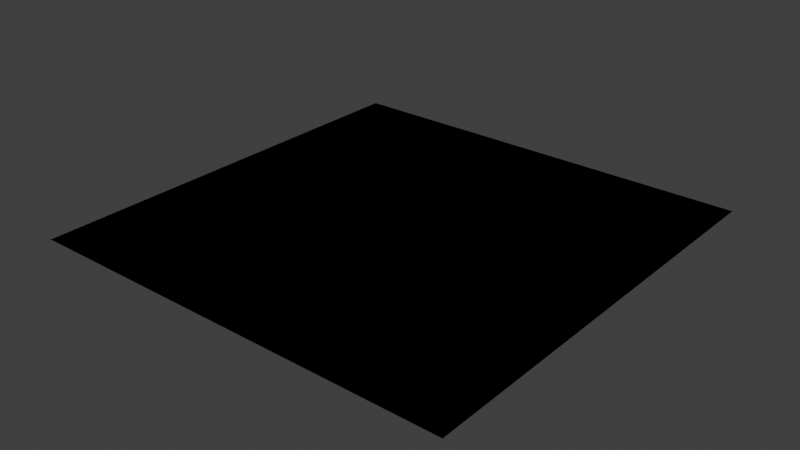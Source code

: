 # Source: wall_02_2.mat.blend  (saved by Blender 4.5.91; exported with 4.5.12 LTS)
import bpy
from mathutils import Matrix  # noqa: F401  (used for matrix-valued properties, if any)

bpy.ops.wm.read_factory_settings(use_empty=True)
scene = bpy.context.scene
scene.name = 'Scene'

# ---- collections
col_collection = bpy.data.collections.new('Collection'); scene.collection.children.link(col_collection)

# ---- images (referenced by path relative to the original .blend; pixels are not part of the script)
import os
ASSET_DIR = os.environ.get("B2B_ASSET_DIR", "")  # directory of the original .blend (textures are referenced by path, not embedded)
HERE = os.path.dirname(os.path.abspath(__file__))  # packed textures are extracted next to this script under _unpacked/

def load_image(name, relpath, width, height, colorspace="sRGB"):
    """Load a texture the original file referenced (path relative to the .blend, or extracted next to this script)."""
    p = next((c for c in (os.path.join(HERE, relpath), os.path.join(ASSET_DIR, relpath)) if relpath and os.path.exists(c)), "")
    if p:
        img = bpy.data.images.load(p, check_existing=True)
        img.name = name
    else:  # same state as the original file: an image datablock whose file is absent (Cycles renders it pink)
        img = bpy.data.images.new(name, width, height)
        img.source = "FILE"
        img.filepath = "//" + (relpath or name)
    img.colorspace_settings.name = colorspace
    return img
img_second_png = load_image('second.png', 'missing.png', 1024, 1024, 'sRGB')
img_wall_02_png = load_image('wall_02.png', 'wall_02.png', 1024, 1024, 'sRGB')

# ---- materials (node trees are filled in below, after node groups)
mat_wall_02_2 = bpy.data.materials.new('wall_02_2')
mat_wall_02_2.surface_render_method = 'BLENDED'
mat_wall_02_2.blend_method = 'BLEND'
mat_wall_02_2.alpha_threshold = 0.2
mat_wall_02_2.use_transparency_overlap = False
mat_wall_02_2.show_transparent_back = False
mat_wall_02_2.use_backface_culling = True
mat_wall_02_2.preview_render_type = 'FLAT'

# ---- node groups
ng_3_point_lerp = bpy.data.node_groups.new('3 Point Lerp', 'ShaderNodeTree')
_N = ng_3_point_lerp.nodes; _L = ng_3_point_lerp.links
ng_calcfog = bpy.data.node_groups.new('CalcFog', 'ShaderNodeTree')
_N = ng_calcfog.nodes; _L = ng_calcfog.links
ng_f3dnoise_nonanimated = bpy.data.node_groups.new('F3DNoise_NonAnimated', 'ShaderNodeTree')
_N = ng_f3dnoise_nonanimated.nodes; _L = ng_f3dnoise_nonanimated.links
ng_texturesettings_lite = bpy.data.node_groups.new('TextureSettings_Lite', 'ShaderNodeTree')
_N = ng_texturesettings_lite.nodes; _L = ng_texturesettings_lite.links
ng_uv = bpy.data.node_groups.new('UV', 'ShaderNodeTree')
_N = ng_uv.nodes; _L = ng_uv.links
ng_uv_basis_0 = bpy.data.node_groups.new('UV Basis 0', 'ShaderNodeTree')
_N = ng_uv_basis_0.nodes; _L = ng_uv_basis_0.links
ng_shdcol = bpy.data.node_groups.new('ShdCol', 'ShaderNodeTree')
_N = ng_shdcol.nodes; _L = ng_shdcol.links
ng_is_not_i = bpy.data.node_groups.new('Is not i', 'ShaderNodeTree')
_N = ng_is_not_i.nodes; _L = ng_is_not_i.links
ng_is_i = bpy.data.node_groups.new('Is i', 'ShaderNodeTree')
_N = ng_is_i.nodes; _L = ng_is_i.links
ng_fogblender_off = bpy.data.node_groups.new('FogBlender_Off', 'ShaderNodeTree')
_N = ng_fogblender_off.nodes; _L = ng_fogblender_off.links
ng_combinerinputs = bpy.data.node_groups.new('CombinerInputs', 'ShaderNodeTree')
_N = ng_combinerinputs.nodes; _L = ng_combinerinputs.links
ng_cycle = bpy.data.node_groups.new('Cycle', 'ShaderNodeTree')
_N = ng_cycle.nodes; _L = ng_cycle.links
ng_output_2cycle_opa = bpy.data.node_groups.new('OUTPUT_2CYCLE_OPA', 'ShaderNodeTree')
_N = ng_output_2cycle_opa.nodes; _L = ng_output_2cycle_opa.links
ng_sceneproperties = bpy.data.node_groups.new('SceneProperties', 'ShaderNodeTree')
_N = ng_sceneproperties.nodes; _L = ng_sceneproperties.links

# ---- material node trees
mat_wall_02_2.use_nodes = True; mat_wall_02_2.node_tree.nodes.clear()
_N = mat_wall_02_2.node_tree.nodes; _L = mat_wall_02_2.node_tree.links
n0 = _N.new('NodeReroute'); n0.name = 'Reroute.043'; n0.location = (-193, 204)
n0.width = 16
n0.socket_idname = 'NodeSocketVector'
n1 = _N.new('NodeReroute'); n1.name = 'Reroute.042'; n1.location = (-216, 160)
n1.width = 16
n1.socket_idname = 'NodeSocketVector'
n2 = _N.new('NodeReroute'); n2.name = 'Reroute.011'; n2.location = (-168, 248)
n2.width = 16
n2.socket_idname = 'NodeSocketVector'
n3 = _N.new('NodeReroute'); n3.name = 'Reroute.038'; n3.location = (273, 438)
n3.width = 16
n4 = _N.new('NodeReroute'); n4.name = 'Reroute.037'; n4.location = (251, 416)
n4.width = 16
n4.socket_idname = 'NodeSocketFloat'
n5 = _N.new('NodeReroute'); n5.name = 'Reroute.006'; n5.location = (-80, 600)
n5.width = 16
n5.socket_idname = 'NodeSocketVector'
n6 = _N.new('NodeReroute'); n6.name = 'Reroute.026'; n6.location = (-100, 557)
n6.width = 16
n6.socket_idname = 'NodeSocketVector'
n7 = _N.new('NodeReroute'); n7.name = 'Reroute.027'; n7.location = (-120, 514)
n7.width = 16
n7.socket_idname = 'NodeSocketVector'
n8 = _N.new('NodeReroute'); n8.name = 'Reroute.035'; n8.location = (251, 665)
n8.width = 16
n8.socket_idname = 'NodeSocketFloat'
n9 = _N.new('NodeReroute'); n9.name = 'Reroute.036'; n9.location = (273, 686)
n9.width = 16
n10 = _N.new('NodeReroute'); n10.name = 'Reroute.028'; n10.location = (-267, 439)
n10.width = 16
n10.socket_idname = 'NodeSocketInt'
n11 = _N.new('NodeReroute'); n11.name = 'Reroute.048'; n11.location = (271, 285)
n11.width = 16
n12 = _N.new('NodeReroute'); n12.name = 'Reroute.046'; n12.location = (271, 334)
n12.width = 16
n13 = _N.new('NodeReroute'); n13.name = 'Reroute.047'; n13.location = (249, 264)
n13.width = 16
n13.socket_idname = 'NodeSocketFloat'
n14 = _N.new('NodeReroute'); n14.name = 'Reroute.045'; n14.location = (249, 312)
n14.width = 16
n14.socket_idname = 'NodeSocketFloat'
n15 = _N.new('NodeReroute'); n15.name = 'Reroute.039'; n15.location = (-267, 84)
n15.width = 16
n15.socket_idname = 'NodeSocketInt'
n16 = _N.new('NodeReroute'); n16.name = 'Reroute.052'; n16.location = (-241, 116)
n16.width = 16
n16.socket_idname = 'NodeSocketVector'
n17 = _N.new('NodeReroute'); n17.name = 'Reroute.060'; n17.location = (-314, 391)
n17.width = 16
n17.socket_idname = 'NodeSocketFloat'
n18 = _N.new('NodeReroute'); n18.name = 'Reroute.059'; n18.location = (-292, 414)
n18.width = 16
n18.socket_idname = 'NodeSocketFloat'
n19 = _N.new('NodeReroute'); n19.name = 'Reroute.058'; n19.location = (-337, 61)
n19.width = 16
n19.socket_idname = 'NodeSocketFloat'
n20 = _N.new('NodeReroute'); n20.name = 'Reroute.057'; n20.location = (-358, 39)
n20.width = 16
n20.socket_idname = 'NodeSocketFloat'
n21 = _N.new('NodeReroute'); n21.name = 'Reroute.050'; n21.location = (-144, 470)
n21.width = 16
n21.socket_idname = 'NodeSocketVector'
n22 = _N.new('ShaderNodeTexImage'); n22.name = 'Tex1_2'; n22.location = (-125, 213)
n22.label = 'Tex1 Sample 2'
n22.width = 140
n22.mute = True
n22.hide = True
n22.image = img_second_png
n22.interpolation = 'Closest'
n23 = _N.new('ShaderNodeTexImage'); n23.name = 'Tex1_3'; n23.location = (-125, 170)
n23.label = 'Tex1 Sample 3'
n23.width = 140
n23.mute = True
n23.hide = True
n23.image = img_second_png
n23.interpolation = 'Closest'
n24 = _N.new('ShaderNodeTexImage'); n24.name = 'Tex1_4'; n24.location = (-125, 126)
n24.label = 'Tex1 Sample 4'
n24.width = 140
n24.mute = True
n24.hide = True
n24.image = img_second_png
n24.interpolation = 'Closest'
n25 = _N.new('ShaderNodeGroup'); n25.name = '3 Point Lerp.001'; n25.location = (27, 369)
n25.label = '3 Point Lerp'
n25.mute = True
n25.node_tree = ng_3_point_lerp
n26 = _N.new('ShaderNodeTexImage'); n26.name = 'Tex0_4'; n26.location = (-63, 479)
n26.label = 'Tex0 Sample 4'
n26.width = 140
n26.hide = True
n26.image = img_wall_02_png
n26.interpolation = 'Closest'
n27 = _N.new('ShaderNodeTexImage'); n27.name = 'Tex0_3'; n27.location = (-63, 524)
n27.label = 'Tex0 Sample 3'
n27.width = 140
n27.hide = True
n27.image = img_wall_02_png
n27.interpolation = 'Closest'
n28 = _N.new('ShaderNodeTexImage'); n28.name = 'Tex0_2'; n28.location = (-62, 567)
n28.label = 'Tex0 Sample 2'
n28.width = 140
n28.hide = True
n28.image = img_wall_02_png
n28.interpolation = 'Closest'
n29 = _N.new('ShaderNodeTexImage'); n29.name = 'Tex0_1'; n29.location = (-61, 610)
n29.label = 'Tex0'
n29.width = 140
n29.hide = True
n29.image = img_wall_02_png
n29.interpolation = 'Closest'
n30 = _N.new('ShaderNodeTexImage'); n30.name = 'Tex1_1'; n30.location = (-124, 258)
n30.label = 'Tex1'
n30.width = 140
n30.mute = True
n30.hide = True
n30.image = img_second_png
n30.interpolation = 'Closest'
n31 = _N.new('NodeReroute'); n31.name = 'Light0Dir'; n31.location = (-101, -292)
n31.label = 'Light0Dir'
n31.width = 16
n31.socket_idname = 'NodeSocketVector'
n32 = _N.new('NodeReroute'); n32.name = 'AmbientColor'; n32.location = (-98, -223)
n32.label = 'AmbientColor'
n32.width = 16
n33 = _N.new('NodeReroute'); n33.name = 'Light0Color'; n33.location = (-101, -255)
n33.label = 'Light0Color'
n33.width = 16
n34 = _N.new('NodeReroute'); n34.name = 'Light0Size'; n34.location = (-101, -325)
n34.label = 'Light0Size'
n34.width = 16
n34.socket_idname = 'NodeSocketFloat'
n35 = _N.new('NodeReroute'); n35.name = 'Reroute.065'; n35.location = (260, 85)
n35.width = 16
n35.socket_idname = 'NodeSocketVector'
n36 = _N.new('NodeReroute'); n36.name = 'Reroute.064'; n36.location = (259, -292)
n36.width = 16
n36.socket_idname = 'NodeSocketVector'
n37 = _N.new('NodeReroute'); n37.name = 'Reroute.029'; n37.location = (238, -256)
n37.width = 16
n38 = _N.new('NodeReroute'); n38.name = 'Reroute.001'; n38.location = (278, -326)
n38.width = 16
n38.socket_idname = 'NodeSocketFloat'
n39 = _N.new('NodeReroute'); n39.name = 'Reroute'; n39.location = (279, 63)
n39.width = 16
n39.socket_idname = 'NodeSocketFloat'
n40 = _N.new('NodeReroute'); n40.name = 'Reroute.016'; n40.location = (321, 19)
n40.width = 16
n40.socket_idname = 'NodeSocketVector'
n41 = _N.new('NodeReroute'); n41.name = 'Reroute.030'; n41.location = (219, -224)
n41.width = 16
n42 = _N.new('ShaderNodeGroup'); n42.name = 'CalcFog'; n42.location = (0, 10)
n42.label = 'CalcFog'
n42.width = 166
n42.node_tree = ng_calcfog
n43 = _N.new('NodeReroute'); n43.name = 'Reroute.008'; n43.location = (187, -25)
n43.width = 16
n43.socket_idname = 'NodeSocketFloat'
n44 = _N.new('NodeReroute'); n44.name = 'Reroute.003'; n44.location = (342, -3)
n44.width = 16
n44.socket_idname = 'NodeSocketFloat'
n45 = _N.new('NodeReroute'); n45.name = 'Combined_C'; n45.location = (540, 456)
n45.label = 'Combined_C'
n45.width = 16
n46 = _N.new('NodeReroute'); n46.name = 'Combined_A'; n46.location = (540, 433)
n46.label = 'Combined_A'
n46.width = 16
n46.socket_idname = 'NodeSocketFloat'
n47 = _N.new('NodeReroute'); n47.name = 'Reroute.032'; n47.location = (567, 456)
n47.width = 16
n48 = _N.new('NodeReroute'); n48.name = 'Reroute.031'; n48.location = (567, 433)
n48.width = 16
n48.socket_idname = 'NodeSocketFloat'
n49 = _N.new('NodeReroute'); n49.name = 'Reroute.009'; n49.location = (1056, 710)
n49.width = 16
n50 = _N.new('NodeReroute'); n50.name = 'Reroute.010'; n50.location = (1033, 689)
n50.width = 16
n50.socket_idname = 'NodeSocketFloat'
n51 = _N.new('NodeReroute'); n51.name = 'Light1Color'; n51.location = (-101, -360)
n51.label = 'Light1Color'
n51.width = 16
n52 = _N.new('NodeReroute'); n52.name = 'Light1Size'; n52.location = (-101, -433)
n52.label = 'Light1Size'
n52.width = 16
n52.socket_idname = 'NodeSocketFloat'
n53 = _N.new('NodeReroute'); n53.name = 'Light1Dir'; n53.location = (-101, -396)
n53.label = 'Light1Dir'
n53.width = 16
n53.socket_idname = 'NodeSocketVector'
n54 = _N.new('NodeReroute'); n54.name = 'Reroute.014'; n54.location = (299, -361)
n54.width = 16
n55 = _N.new('NodeReroute'); n55.name = 'Reroute.017'; n55.location = (318, -397)
n55.width = 16
n55.socket_idname = 'NodeSocketVector'
n56 = _N.new('NodeReroute'); n56.name = 'Reroute.019'; n56.location = (341, -432)
n56.width = 16
n56.socket_idname = 'NodeSocketFloat'
n57 = _N.new('NodeReroute'); n57.name = 'Reroute.025'; n57.location = (-44, -472)
n57.width = 16
n58 = _N.new('NodeReroute'); n58.name = 'Reroute.018'; n58.location = (-23, -493)
n58.width = 16
n58.socket_idname = 'NodeSocketFloat'
n59 = _N.new('NodeReroute'); n59.name = 'Reroute.015'; n59.location = (186, -516)
n59.width = 16
n59.socket_idname = 'NodeSocketFloat'
n60 = _N.new('ShaderNodeGroup'); n60.name = 'F3DNoiseFactor'; n60.location = (362, -360)
n60.label = 'F3D Noise Factor'
n60.width = 142
n60.node_tree = ng_f3dnoise_nonanimated
n61 = _N.new('NodeReroute'); n61.name = 'Reroute.023'; n61.location = (1036, 385)
n61.width = 16
n62 = _N.new('ShaderNodeOutputMaterial'); n62.name = 'Material Output F3D'; n62.location = (1546, 571)
n62.label = 'Material Output F3D'
n63 = _N.new('NodeReroute'); n63.name = 'Reroute.024'; n63.location = (1037, -451)
n63.width = 16
n64 = _N.new('NodeReroute'); n64.name = 'Reroute.005'; n64.location = (-168, 601)
n64.width = 16
n64.socket_idname = 'NodeSocketVector'
n65 = _N.new('NodeReroute'); n65.name = 'Reroute.041'; n65.location = (-193, 579)
n65.width = 16
n65.socket_idname = 'NodeSocketVector'
n66 = _N.new('NodeReroute'); n66.name = 'Reroute.040'; n66.location = (-216, 558)
n66.width = 16
n66.socket_idname = 'NodeSocketVector'
n67 = _N.new('NodeReroute'); n67.name = 'Reroute.012'; n67.location = (-267, 514)
n67.width = 16
n67.socket_idname = 'NodeSocketInt'
n68 = _N.new('NodeReroute'); n68.name = 'Reroute.051'; n68.location = (-241, 535)
n68.width = 16
n68.socket_idname = 'NodeSocketVector'
n69 = _N.new('NodeReroute'); n69.name = 'Reroute.013'; n69.location = (-80, 688)
n69.width = 16
n69.socket_idname = 'NodeSocketVector'
n70 = _N.new('NodeReroute'); n70.name = 'Reroute.002'; n70.location = (-100, 665)
n70.width = 16
n70.socket_idname = 'NodeSocketVector'
n71 = _N.new('NodeReroute'); n71.name = 'Reroute.022'; n71.location = (-120, 645)
n71.width = 16
n71.socket_idname = 'NodeSocketVector'
n72 = _N.new('NodeReroute'); n72.name = 'Reroute.049'; n72.location = (-144, 621)
n72.width = 16
n72.socket_idname = 'NodeSocketVector'
n73 = _N.new('NodeReroute'); n73.name = 'Reroute.054'; n73.location = (-314, 469)
n73.width = 16
n73.socket_idname = 'NodeSocketFloat'
n74 = _N.new('NodeReroute'); n74.name = 'Reroute.053'; n74.location = (-292, 491)
n74.width = 16
n74.socket_idname = 'NodeSocketFloat'
n75 = _N.new('NodeReroute'); n75.name = 'Reroute.055'; n75.location = (-337, 447)
n75.width = 16
n75.socket_idname = 'NodeSocketFloat'
n76 = _N.new('NodeReroute'); n76.name = 'Reroute.056'; n76.location = (-358, 425)
n76.width = 16
n76.socket_idname = 'NodeSocketFloat'
n77 = _N.new('ShaderNodeGroup'); n77.name = 'TextureSettings'; n77.location = (-575, 724)
n77.width = 189
n77.node_tree = ng_texturesettings_lite
n77.inputs[4].default_value = 0.0
n77.inputs[9].default_value = 0.0
n77.inputs[10].default_value = 0
n77.inputs[11].default_value = 0.0
n77.inputs[12].default_value = 31.0
n77.inputs[13].default_value = 5
n77.inputs[14].default_value = 0
n77.inputs[15].default_value = 0.0
n77.inputs[16].default_value = 31.0
n77.inputs[17].default_value = 5
n77.inputs[18].default_value = 0.0
n77.inputs[19].default_value = 0
n77.inputs[20].default_value = 0.0
n77.inputs[21].default_value = 63.0
n77.inputs[22].default_value = 5
n77.inputs[23].default_value = 0
n77.inputs[24].default_value = 0.0
n77.inputs[25].default_value = 31.0
n77.inputs[26].default_value = 5
n77.inputs[27].default_value = 0.0
n77.inputs[28].default_value = 0
n77.inputs[29].default_value = 0
n77.inputs[30].default_value = 0
n77.inputs[31].default_value = 0
n77.inputs[32].default_value = 0.0
n77.inputs[33].default_value = 0
n77.inputs[34].default_value = 0
n77.inputs[35].default_value = 0
n77.inputs[36].default_value = 0
n77.inputs[37].default_value = 0.0
n77.inputs[38].default_value = 1
n78 = _N.new('ShaderNodeGroup'); n78.name = 'UV'; n78.location = (-987, 175)
n78.width = 165
n78.node_tree = ng_uv
n79 = _N.new('ShaderNodeGroup'); n79.name = 'UV Basis'; n79.location = (-787, 405)
n79.width = 164
n79.node_tree = ng_uv_basis_0
n79.inputs[1].default_value = 32
n79.inputs[2].default_value = 32
n79.inputs[3].default_value = 32
n79.inputs[4].default_value = 32
n79.inputs[5].default_value = 1.0
n79.inputs[6].default_value = 1.0
n79.inputs[7].default_value = 1
n80 = _N.new('ShaderNodeGroup'); n80.name = 'Shade Color'; n80.location = (365, 241)
n80.label = 'Shade Color'
n80.width = 139
n80.node_tree = ng_shdcol
n80.inputs[0].default_value = (0.5, 0.5, 0.5, 1.0)
n80.inputs[1].default_value = (1.0, 1.0, 1.0, 1.0)
n80.inputs[4].default_value = (0.0, 0.0, 0.0, 1.0)
n80.inputs[8].default_value = 0
n80.inputs[9].default_value = 0
n80.inputs[10].default_value = 0
n80.inputs[11].default_value = 0
n80.inputs[12].default_value = 0
n80.inputs[13].default_value = 0
n80.inputs[14].default_value = 0
n80.inputs[15].default_value = 0
n80.inputs[16].default_value = 1.0
n80.inputs[17].default_value = 0.625
n80.inputs[18].default_value = 0.0
n80.inputs[19].default_value = 0.7
n80.inputs[20].default_value = 0.4
n81 = _N.new('NodeReroute'); n81.name = 'FogColor'; n81.location = (-101, -80)
n81.label = 'FogColor'
n81.width = 16
n82 = _N.new('NodeReroute'); n82.name = 'Reroute.021'; n82.location = (-22, -43)
n82.width = 16
n82.socket_idname = 'NodeSocketFloat'
n83 = _N.new('NodeReroute'); n83.name = 'FogEnable'; n83.location = (-101, -43)
n83.label = 'FogEnable'
n83.width = 16
n83.socket_idname = 'NodeSocketFloat'
n84 = _N.new('NodeReroute'); n84.name = 'Reroute.033'; n84.location = (-22, -80)
n84.width = 16
n84.socket_idname = 'NodeSocketFloat'
n85 = _N.new('NodeReroute'); n85.name = 'Reroute.007'; n85.location = (-43, -80)
n85.width = 16
n86 = _N.new('NodeReroute'); n86.name = 'AmbientColorOut'; n86.location = (220, 131)
n86.label = 'AmbientColorOut'
n86.width = 16
n87 = _N.new('NodeReroute'); n87.name = 'Light0ColorOut'; n87.location = (240, 108)
n87.label = 'Light0ColorOut'
n87.width = 16
n88 = _N.new('NodeReroute'); n88.name = 'Light1ColorOut'; n88.location = (300, 41)
n88.label = 'Light1ColorOut'
n88.width = 16
n89 = _N.new('ShaderNodeGroup'); n89.name = 'Tex1_I'; n89.location = (364, 396)
n89.label = 'Tex1_I'
n89.mute = True
n89.node_tree = ng_is_not_i
n90 = _N.new('ShaderNodeGroup'); n90.name = 'Tex0_I'; n90.location = (365, 549)
n90.label = 'Tex0_I'
n90.node_tree = ng_is_i
n91 = _N.new('ShaderNodeGroup'); n91.name = '3 Point Lerp'; n91.location = (88, 722)
n91.label = '3 Point Lerp'
n91.node_tree = ng_3_point_lerp
n92 = _N.new('NodeReroute'); n92.name = 'GlobalFogColor'; n92.location = (970, -473)
n92.label = 'GlobalFogColor'
n92.width = 16
n93 = _N.new('ShaderNodeGroup'); n93.name = 'FogBlender'; n93.location = (1057, -361)
n93.node_tree = ng_fogblender_off
n94 = _N.new('ShaderNodeGroup'); n94.name = 'CombinerInputs'; n94.location = (522, 157)
n94.width = 139
n94.node_tree = ng_combinerinputs
n94.inputs[0].default_value = (1.0, 1.0, 1.0, 1.0)
n94.inputs[1].default_value = 1.0
n94.inputs[2].default_value = (1.0, 1.0, 1.0, 1.0)
n94.inputs[3].default_value = 1.0
n94.inputs[4].default_value = (1.0, 1.0, 1.0, 1.0)
n94.inputs[5].default_value = (0.0, 0.0, 0.0, 1.0)
n94.inputs[6].default_value = 0.0
n94.inputs[7].default_value = 0.0
n94.inputs[8].default_value = 0.4471
n94.inputs[9].default_value = 0.1647
n95 = _N.new('ShaderNodeGroup'); n95.name = 'Cycle_1'; n95.location = (871, 746)
n95.label = 'Cycle_1'
n95.node_tree = ng_cycle
n95.inputs[1].default_value = (0.0, 0.0, 0.0, 1.0)
n95.inputs[3].default_value = (0.0, 0.0, 0.0, 1.0)
n95.inputs[4].default_value = 0.0
n95.inputs[5].default_value = 0.0
n95.inputs[6].default_value = 0.0
n95.inputs[7].default_value = 0.0
n96 = _N.new('NodeReroute'); n96.name = 'Reroute.020'; n96.location = (1228, -396)
n96.width = 16
n97 = _N.new('NodeReroute'); n97.name = 'Reroute.004'; n97.location = (1056, 456)
n97.width = 16
n98 = _N.new('NodeReroute'); n98.name = 'Cycle C 2'; n98.location = (1232, 412)
n98.label = 'Cycle C 2'
n98.width = 16
n99 = _N.new('ShaderNodeGroup'); n99.name = 'Cycle_2'; n99.location = (870, 420)
n99.label = 'Cycle_2'
n99.node_tree = ng_cycle
n99.inputs[1].default_value = (0.0, 0.0, 0.0, 1.0)
n99.inputs[4].default_value = 0.0
n99.inputs[5].default_value = 0.0
n99.inputs[6].default_value = 0.0
n99.inputs[7].default_value = 0.0
n100 = _N.new('NodeReroute'); n100.name = 'Cycle 1 A'; n100.location = (1033, 434)
n100.width = 16
n100.socket_idname = 'NodeSocketFloat'
n101 = _N.new('ShaderNodeGroup'); n101.name = 'OUTPUT'; n101.location = (1282, 547)
n101.width = 219
n101.node_tree = ng_output_2cycle_opa
n102 = _N.new('ShaderNodeGroup'); n102.name = 'SceneProperties'; n102.location = (-320, -23)
n102.node_tree = ng_sceneproperties
_L.new(n47.outputs[0], n45.inputs[0])
_L.new(n95.outputs[0], n49.inputs[0])
_L.new(n11.outputs[0], n89.inputs[0])
_L.new(n49.outputs[0], n97.inputs[0])
_L.new(n95.outputs[1], n50.inputs[0])
_L.new(n50.outputs[0], n100.inputs[0])
_L.new(n77.outputs[0], n69.inputs[0])
_L.new(n5.outputs[0], n29.inputs[0])
_L.new(n2.outputs[0], n30.inputs[0])
_L.new(n69.outputs[0], n5.inputs[0])
_L.new(n78.outputs[0], n79.inputs[0])
_L.new(n79.outputs[0], n77.inputs[0])
_L.new(n79.outputs[1], n77.inputs[1])
_L.new(n79.outputs[2], n77.inputs[2])
_L.new(n79.outputs[3], n77.inputs[3])
_L.new(n79.outputs[5], n77.inputs[5])
_L.new(n79.outputs[6], n77.inputs[6])
_L.new(n79.outputs[7], n77.inputs[7])
_L.new(n79.outputs[8], n77.inputs[8])
_L.new(n42.outputs[0], n43.inputs[0])
_L.new(n43.outputs[0], n59.inputs[0])
_L.new(n84.outputs[0], n58.inputs[0])
_L.new(n83.outputs[0], n82.inputs[0])
_L.new(n92.outputs[0], n93.inputs[1])
_L.new(n37.outputs[0], n87.inputs[0])
_L.new(n41.outputs[0], n86.inputs[0])
_L.new(n6.outputs[0], n28.inputs[0])
_L.new(n7.outputs[0], n27.inputs[0])
_L.new(n10.outputs[0], n91.inputs[8])
_L.new(n77.outputs[1], n70.inputs[0])
_L.new(n77.outputs[4], n64.inputs[0])
_L.new(n77.outputs[2], n71.inputs[0])
_L.new(n70.outputs[0], n6.inputs[0])
_L.new(n71.outputs[0], n7.inputs[0])
_L.new(n27.outputs[0], n91.inputs[4])
_L.new(n28.outputs[0], n91.inputs[2])
_L.new(n29.outputs[0], n91.inputs[0])
_L.new(n28.outputs[1], n91.inputs[3])
_L.new(n27.outputs[1], n91.inputs[5])
_L.new(n3.outputs[0], n90.inputs[0])
_L.new(n4.outputs[0], n90.inputs[1])
_L.new(n29.outputs[1], n91.inputs[1])
_L.new(n64.outputs[0], n2.inputs[0])
_L.new(n77.outputs[8], n67.inputs[0])
_L.new(n67.outputs[0], n10.inputs[0])
_L.new(n91.outputs[1], n8.inputs[0])
_L.new(n91.outputs[0], n9.inputs[0])
_L.new(n8.outputs[0], n4.inputs[0])
_L.new(n9.outputs[0], n3.inputs[0])
_L.new(n30.outputs[0], n25.inputs[0])
_L.new(n30.outputs[1], n25.inputs[1])
_L.new(n13.outputs[0], n89.inputs[1])
_L.new(n22.outputs[0], n25.inputs[2])
_L.new(n22.outputs[1], n25.inputs[3])
_L.new(n23.outputs[0], n25.inputs[4])
_L.new(n23.outputs[1], n25.inputs[5])
_L.new(n0.outputs[0], n22.inputs[0])
_L.new(n1.outputs[0], n23.inputs[0])
_L.new(n15.outputs[0], n25.inputs[8])
_L.new(n10.outputs[0], n15.inputs[0])
_L.new(n77.outputs[6], n66.inputs[0])
_L.new(n77.outputs[5], n65.inputs[0])
_L.new(n66.outputs[0], n1.inputs[0])
_L.new(n65.outputs[0], n0.inputs[0])
_L.new(n25.outputs[1], n14.inputs[0])
_L.new(n25.outputs[0], n12.inputs[0])
_L.new(n14.outputs[0], n13.inputs[0])
_L.new(n12.outputs[0], n11.inputs[0])
_L.new(n17.outputs[0], n91.inputs[10])
_L.new(n19.outputs[0], n25.inputs[9])
_L.new(n26.outputs[0], n91.inputs[6])
_L.new(n26.outputs[1], n91.inputs[7])
_L.new(n18.outputs[0], n91.inputs[9])
_L.new(n21.outputs[0], n26.inputs[0])
_L.new(n77.outputs[3], n72.inputs[0])
_L.new(n72.outputs[0], n21.inputs[0])
_L.new(n24.outputs[0], n25.inputs[6])
_L.new(n24.outputs[1], n25.inputs[7])
_L.new(n16.outputs[0], n24.inputs[0])
_L.new(n20.outputs[0], n25.inputs[10])
_L.new(n77.outputs[7], n68.inputs[0])
_L.new(n68.outputs[0], n16.inputs[0])
_L.new(n77.outputs[9], n74.inputs[0])
_L.new(n77.outputs[10], n73.inputs[0])
_L.new(n77.outputs[11], n75.inputs[0])
_L.new(n77.outputs[12], n76.inputs[0])
_L.new(n76.outputs[0], n20.inputs[0])
_L.new(n75.outputs[0], n19.inputs[0])
_L.new(n74.outputs[0], n18.inputs[0])
_L.new(n73.outputs[0], n17.inputs[0])
_L.new(n35.outputs[0], n80.inputs[2])
_L.new(n36.outputs[0], n35.inputs[0])
_L.new(n48.outputs[0], n46.inputs[0])
_L.new(n63.outputs[0], n93.inputs[0])
_L.new(n60.outputs[0], n94.inputs[10])
_L.new(n33.outputs[0], n37.inputs[0])
_L.new(n32.outputs[0], n41.inputs[0])
_L.new(n31.outputs[0], n36.inputs[0])
_L.new(n81.outputs[0], n85.inputs[0])
_L.new(n85.outputs[0], n57.inputs[0])
_L.new(n100.outputs[0], n48.inputs[0])
_L.new(n97.outputs[0], n47.inputs[0])
_L.new(n43.outputs[0], n80.inputs[7])
_L.new(n58.outputs[0], n93.inputs[2])
_L.new(n57.outputs[0], n92.inputs[0])
_L.new(n39.outputs[0], n80.inputs[3])
_L.new(n38.outputs[0], n39.inputs[0])
_L.new(n34.outputs[0], n38.inputs[0])
_L.new(n54.outputs[0], n88.inputs[0])
_L.new(n51.outputs[0], n54.inputs[0])
_L.new(n40.outputs[0], n80.inputs[5])
_L.new(n55.outputs[0], n40.inputs[0])
_L.new(n53.outputs[0], n55.inputs[0])
_L.new(n44.outputs[0], n80.inputs[6])
_L.new(n56.outputs[0], n44.inputs[0])
_L.new(n52.outputs[0], n56.inputs[0])
_L.new(n93.outputs[0], n96.inputs[0])
_L.new(n99.outputs[0], n61.inputs[0])
_L.new(n61.outputs[0], n63.inputs[0])
_L.new(n82.outputs[0], n84.inputs[0])
_L.new(n84.outputs[0], n42.inputs[0])
_L.new(n96.outputs[0], n98.inputs[0])
_L.new(n102.outputs[0], n83.inputs[0])
_L.new(n102.outputs[1], n81.inputs[0])
_L.new(n102.outputs[2], n42.inputs[1])
_L.new(n102.outputs[3], n42.inputs[2])
_L.new(n102.outputs[4], n42.inputs[3])
_L.new(n102.outputs[5], n42.inputs[4])
_L.new(n102.outputs[6], n42.inputs[5])
_L.new(n102.outputs[7], n32.inputs[0])
_L.new(n102.outputs[8], n33.inputs[0])
_L.new(n102.outputs[9], n31.inputs[0])
_L.new(n102.outputs[10], n34.inputs[0])
_L.new(n102.outputs[11], n51.inputs[0])
_L.new(n102.outputs[12], n53.inputs[0])
_L.new(n102.outputs[13], n52.inputs[0])
_L.new(n95.outputs[0], n101.inputs[0])
_L.new(n95.outputs[1], n101.inputs[1])
_L.new(n93.outputs[0], n101.inputs[2])
_L.new(n99.outputs[1], n101.inputs[3])
_L.new(n101.outputs[0], n62.inputs[0])
_L.new(n80.outputs[1], n93.inputs[3])
_L.new(n90.outputs[0], n95.inputs[0])
_L.new(n80.outputs[0], n95.inputs[2])
_L.new(n94.outputs[0], n99.inputs[0])
_L.new(n45.outputs[0], n99.inputs[2])
_L.new(n45.outputs[0], n99.inputs[3])
n62.is_active_output = True

# ---- world
world_world = bpy.data.worlds.new('World'); scene.world = world_world
world_world.use_nodes = True; world_world.node_tree.nodes.clear()
_N = world_world.node_tree.nodes; _L = world_world.node_tree.links
n0 = _N.new('ShaderNodeOutputWorld'); n0.name = 'World Output'; n0.location = (200, 100)
n1 = _N.new('ShaderNodeBackground'); n1.name = 'Background'; n1.location = (-200, 100)
n1.inputs[0].default_value = (0.05088, 0.05088, 0.05088, 1.0)
_L.new(n1.outputs[0], n0.inputs[0])
n0.is_active_output = True
world_world.color = (0.05088, 0.05088, 0.05088)
world_world.sun_shadow_jitter_overblur = 0.0

# ---- meshes
me_plane = bpy.data.meshes.new('Plane')
me_plane.from_pydata([(-1.0, -1.0, 0.0), (1.0, -1.0, 0.0), (-1.0, 1.0, 0.0), (1.0, 1.0, 0.0)], [], [(0, 1, 3, 2)])
_uv = me_plane.uv_layers.new(name='UVMap')
_uv.uv.foreach_set('vector', [0.0, 0.0, 1.0, 0.0, 1.0, 1.0, 0.0, 1.0])
_ca = me_plane.color_attributes.new('Col', 'FLOAT_COLOR', 'CORNER')
_ca.data.foreach_set('color', [0.2889, 0.2, 0.1156, 1.0, 0.2889, 0.2, 0.1156, 1.0, 0.2889, 0.2, 0.1156, 1.0, 0.2889, 0.2, 0.1156, 1.0])
_ca = me_plane.color_attributes.new('Alpha', 'FLOAT_COLOR', 'CORNER')
_ca.data.foreach_set('color', [1.0, 1.0, 1.0, 1.0, 1.0, 1.0, 1.0, 1.0, 1.0, 1.0, 1.0, 1.0, 1.0, 1.0, 1.0, 1.0])
me_plane.materials.append(mat_wall_02_2)
me_plane.update()

# ---- objects
ob_plane = bpy.data.objects.new('Plane', me_plane)

# ---- transforms, parenting, visibility, modifiers, constraints
ob_plane.location = (0.0, 0.0, 0.0)

# ---- collection membership
col_collection.objects.link(ob_plane)

# ---- scene / render settings (as saved in the file)
scene.frame_start = 1; scene.frame_end = 250; scene.frame_set(1)
scene.render.engine = 'BLENDER_EEVEE_NEXT'
scene.view_settings.view_transform = 'Standard'
bpy.context.view_layer.update()

# ---- added for rendering (the .blend has no active camera and no usable light): camera, sun
cam_auto = bpy.data.cameras.new('AutoCamera')
cam_auto.lens = 50.0
cam_auto.sensor_width = 36.0
cam_auto.clip_end = 1000.0
ob_auto_camera = bpy.data.objects.new('AutoCamera', cam_auto)
scene.collection.objects.link(ob_auto_camera)
ob_auto_camera.location = (2.61693, -3.14032, 2.09354)
ob_auto_camera.rotation_euler = (1.09748, -7.21219e-08, 0.694738)
scene.camera = ob_auto_camera
light_auto_sun = bpy.data.lights.new('AutoSun', 'SUN')
light_auto_sun.energy = 3.0
light_auto_sun.angle = 0.0523599
ob_auto_sun = bpy.data.objects.new('AutoSun', light_auto_sun)
scene.collection.objects.link(ob_auto_sun)
ob_auto_sun.rotation_euler = (0.872665, 0.174533, 0.523599)
bpy.context.view_layer.update()
